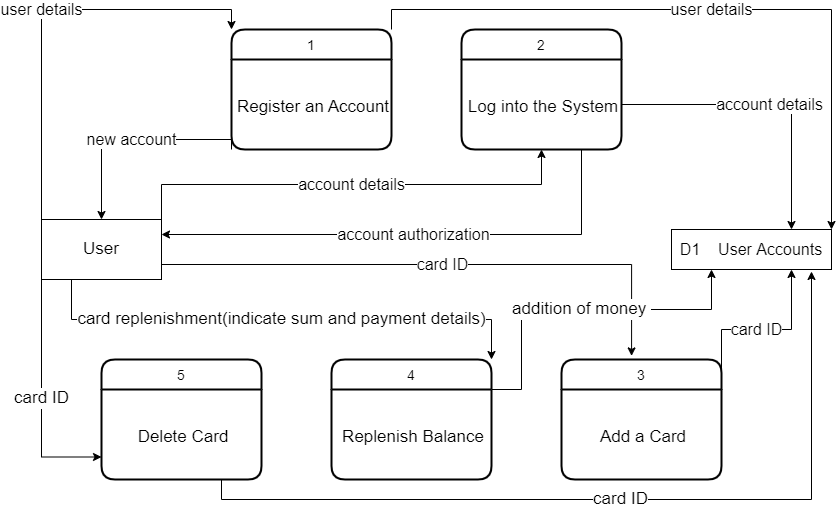

The diagram above was exported from draw.io. Its source (the exported page's mxGraphModel, read from the mxfile embedded in the PNG):
<mxGraphModel dx="1848" dy="548" grid="1" gridSize="10" guides="1" tooltips="1" connect="1" arrows="1" fold="1" page="1" pageScale="1" pageWidth="850" pageHeight="1100" math="0" shadow="0">
  <root>
    <mxCell id="0" />
    <mxCell id="1" parent="0" />
    <mxCell id="dV3KFp6EeB8k7KnwIfl4-20" value="user details" style="edgeStyle=orthogonalEdgeStyle;rounded=0;orthogonalLoop=1;jettySize=auto;html=1;exitX=0;exitY=0;exitDx=0;exitDy=0;entryX=0;entryY=0;entryDx=0;entryDy=0;fontSize=16;" parent="1" source="dV3KFp6EeB8k7KnwIfl4-1" target="dV3KFp6EeB8k7KnwIfl4-2" edge="1">
      <mxGeometry relative="1" as="geometry" />
    </mxCell>
    <mxCell id="dV3KFp6EeB8k7KnwIfl4-25" value="account details" style="edgeStyle=orthogonalEdgeStyle;rounded=0;orthogonalLoop=1;jettySize=auto;html=1;exitX=1;exitY=0;exitDx=0;exitDy=0;entryX=0.5;entryY=1;entryDx=0;entryDy=0;fontSize=16;" parent="1" source="dV3KFp6EeB8k7KnwIfl4-1" target="dV3KFp6EeB8k7KnwIfl4-5" edge="1">
      <mxGeometry relative="1" as="geometry" />
    </mxCell>
    <mxCell id="dV3KFp6EeB8k7KnwIfl4-28" value="card ID" style="edgeStyle=orthogonalEdgeStyle;rounded=0;orthogonalLoop=1;jettySize=auto;html=1;exitX=1;exitY=0.75;exitDx=0;exitDy=0;entryX=0.438;entryY=-0.03;entryDx=0;entryDy=0;entryPerimeter=0;fontSize=16;" parent="1" source="dV3KFp6EeB8k7KnwIfl4-1" target="dV3KFp6EeB8k7KnwIfl4-6" edge="1">
      <mxGeometry relative="1" as="geometry" />
    </mxCell>
    <mxCell id="dV3KFp6EeB8k7KnwIfl4-33" value="card ID" style="edgeStyle=orthogonalEdgeStyle;rounded=0;orthogonalLoop=1;jettySize=auto;html=1;exitX=0;exitY=1;exitDx=0;exitDy=0;entryX=0;entryY=0.75;entryDx=0;entryDy=0;fontSize=17;" parent="1" source="dV3KFp6EeB8k7KnwIfl4-1" target="dV3KFp6EeB8k7KnwIfl4-32" edge="1">
      <mxGeometry relative="1" as="geometry" />
    </mxCell>
    <mxCell id="dV3KFp6EeB8k7KnwIfl4-36" value="card replenishment(indicate sum and payment details)" style="edgeStyle=orthogonalEdgeStyle;rounded=0;orthogonalLoop=1;jettySize=auto;html=1;exitX=0.25;exitY=1;exitDx=0;exitDy=0;entryX=1;entryY=0;entryDx=0;entryDy=0;fontSize=17;" parent="1" source="dV3KFp6EeB8k7KnwIfl4-1" target="dV3KFp6EeB8k7KnwIfl4-9" edge="1">
      <mxGeometry relative="1" as="geometry" />
    </mxCell>
    <mxCell id="dV3KFp6EeB8k7KnwIfl4-1" value="&lt;font style=&quot;font-size: 17px&quot;&gt;User&lt;/font&gt;" style="whiteSpace=wrap;html=1;align=center;" parent="1" vertex="1">
      <mxGeometry x="30" y="240" width="120" height="60" as="geometry" />
    </mxCell>
    <mxCell id="dV3KFp6EeB8k7KnwIfl4-24" value="user details" style="edgeStyle=orthogonalEdgeStyle;rounded=0;orthogonalLoop=1;jettySize=auto;html=1;exitX=1;exitY=0;exitDx=0;exitDy=0;entryX=1;entryY=0;entryDx=0;entryDy=0;fontSize=16;" parent="1" source="dV3KFp6EeB8k7KnwIfl4-2" target="dV3KFp6EeB8k7KnwIfl4-18" edge="1">
      <mxGeometry relative="1" as="geometry" />
    </mxCell>
    <mxCell id="dV3KFp6EeB8k7KnwIfl4-2" value="1" style="swimlane;childLayout=stackLayout;horizontal=1;startSize=30;horizontalStack=0;rounded=1;fontSize=14;fontStyle=0;strokeWidth=2;resizeParent=0;resizeLast=1;shadow=0;dashed=0;align=center;" parent="1" vertex="1">
      <mxGeometry x="220" y="50" width="160" height="120" as="geometry" />
    </mxCell>
    <mxCell id="dV3KFp6EeB8k7KnwIfl4-3" value="Register an Account" style="align=center;strokeColor=none;fillColor=none;spacingLeft=4;fontSize=17;verticalAlign=middle;resizable=0;rotatable=0;part=1;" parent="dV3KFp6EeB8k7KnwIfl4-2" vertex="1">
      <mxGeometry y="30" width="160" height="90" as="geometry" />
    </mxCell>
    <mxCell id="dV3KFp6EeB8k7KnwIfl4-4" value="2" style="swimlane;childLayout=stackLayout;horizontal=1;startSize=30;horizontalStack=0;rounded=1;fontSize=14;fontStyle=0;strokeWidth=2;resizeParent=0;resizeLast=1;shadow=0;dashed=0;align=center;" parent="1" vertex="1">
      <mxGeometry x="450" y="50" width="160" height="120" as="geometry" />
    </mxCell>
    <mxCell id="dV3KFp6EeB8k7KnwIfl4-5" value="Log into the System" style="align=center;strokeColor=none;fillColor=none;spacingLeft=4;fontSize=17;verticalAlign=middle;resizable=0;rotatable=0;part=1;" parent="dV3KFp6EeB8k7KnwIfl4-4" vertex="1">
      <mxGeometry y="30" width="160" height="90" as="geometry" />
    </mxCell>
    <mxCell id="dV3KFp6EeB8k7KnwIfl4-6" value="3" style="swimlane;childLayout=stackLayout;horizontal=1;startSize=30;horizontalStack=0;rounded=1;fontSize=14;fontStyle=0;strokeWidth=2;resizeParent=0;resizeLast=1;shadow=0;dashed=0;align=center;" parent="1" vertex="1">
      <mxGeometry x="550" y="380" width="160" height="120" as="geometry" />
    </mxCell>
    <mxCell id="dV3KFp6EeB8k7KnwIfl4-7" value="Add a Card" style="align=center;strokeColor=none;fillColor=none;spacingLeft=4;fontSize=17;verticalAlign=middle;resizable=0;rotatable=0;part=1;" parent="dV3KFp6EeB8k7KnwIfl4-6" vertex="1">
      <mxGeometry y="30" width="160" height="90" as="geometry" />
    </mxCell>
    <mxCell id="dV3KFp6EeB8k7KnwIfl4-37" value="addition of money&amp;nbsp;" style="edgeStyle=orthogonalEdgeStyle;rounded=0;orthogonalLoop=1;jettySize=auto;html=1;exitX=1;exitY=0.25;exitDx=0;exitDy=0;entryX=0.25;entryY=1;entryDx=0;entryDy=0;fontSize=17;" parent="1" source="dV3KFp6EeB8k7KnwIfl4-9" target="dV3KFp6EeB8k7KnwIfl4-18" edge="1">
      <mxGeometry relative="1" as="geometry">
        <Array as="points">
          <mxPoint x="510" y="410" />
          <mxPoint x="510" y="330" />
          <mxPoint x="700" y="330" />
        </Array>
      </mxGeometry>
    </mxCell>
    <mxCell id="dV3KFp6EeB8k7KnwIfl4-9" value="4" style="swimlane;childLayout=stackLayout;horizontal=1;startSize=30;horizontalStack=0;rounded=1;fontSize=14;fontStyle=0;strokeWidth=2;resizeParent=0;resizeLast=1;shadow=0;dashed=0;align=center;" parent="1" vertex="1">
      <mxGeometry x="320" y="380" width="160" height="120" as="geometry" />
    </mxCell>
    <mxCell id="dV3KFp6EeB8k7KnwIfl4-10" value="Replenish Balance" style="align=center;strokeColor=none;fillColor=none;spacingLeft=4;fontSize=17;verticalAlign=middle;resizable=0;rotatable=0;part=1;" parent="dV3KFp6EeB8k7KnwIfl4-9" vertex="1">
      <mxGeometry y="30" width="160" height="90" as="geometry" />
    </mxCell>
    <mxCell id="dV3KFp6EeB8k7KnwIfl4-18" value="D1&amp;nbsp; &amp;nbsp; User Accounts" style="whiteSpace=wrap;html=1;align=center;fontSize=16;" parent="1" vertex="1">
      <mxGeometry x="660" y="250" width="160" height="40" as="geometry" />
    </mxCell>
    <mxCell id="dV3KFp6EeB8k7KnwIfl4-23" value="new account" style="edgeStyle=orthogonalEdgeStyle;rounded=0;orthogonalLoop=1;jettySize=auto;html=1;exitX=0;exitY=1;exitDx=0;exitDy=0;entryX=0.5;entryY=0;entryDx=0;entryDy=0;fontSize=16;" parent="1" source="dV3KFp6EeB8k7KnwIfl4-3" target="dV3KFp6EeB8k7KnwIfl4-1" edge="1">
      <mxGeometry relative="1" as="geometry">
        <Array as="points">
          <mxPoint x="220" y="160" />
          <mxPoint x="90" y="160" />
        </Array>
      </mxGeometry>
    </mxCell>
    <mxCell id="dV3KFp6EeB8k7KnwIfl4-26" value="account details" style="edgeStyle=orthogonalEdgeStyle;rounded=0;orthogonalLoop=1;jettySize=auto;html=1;exitX=1;exitY=0.5;exitDx=0;exitDy=0;entryX=0.75;entryY=0;entryDx=0;entryDy=0;fontSize=16;" parent="1" source="dV3KFp6EeB8k7KnwIfl4-5" target="dV3KFp6EeB8k7KnwIfl4-18" edge="1">
      <mxGeometry relative="1" as="geometry" />
    </mxCell>
    <mxCell id="dV3KFp6EeB8k7KnwIfl4-27" value="account authorization" style="edgeStyle=orthogonalEdgeStyle;rounded=0;orthogonalLoop=1;jettySize=auto;html=1;exitX=0.75;exitY=1;exitDx=0;exitDy=0;fontSize=16;entryX=1;entryY=0.25;entryDx=0;entryDy=0;" parent="1" source="dV3KFp6EeB8k7KnwIfl4-5" target="dV3KFp6EeB8k7KnwIfl4-1" edge="1">
      <mxGeometry relative="1" as="geometry">
        <mxPoint x="570" y="280" as="targetPoint" />
      </mxGeometry>
    </mxCell>
    <mxCell id="dV3KFp6EeB8k7KnwIfl4-30" value="card ID" style="edgeStyle=orthogonalEdgeStyle;rounded=0;orthogonalLoop=1;jettySize=auto;html=1;exitX=1;exitY=0;exitDx=0;exitDy=0;entryX=0.75;entryY=1;entryDx=0;entryDy=0;fontSize=16;" parent="1" source="dV3KFp6EeB8k7KnwIfl4-7" target="dV3KFp6EeB8k7KnwIfl4-18" edge="1">
      <mxGeometry relative="1" as="geometry" />
    </mxCell>
    <mxCell id="dV3KFp6EeB8k7KnwIfl4-31" value="5" style="swimlane;childLayout=stackLayout;horizontal=1;startSize=30;horizontalStack=0;rounded=1;fontSize=14;fontStyle=0;strokeWidth=2;resizeParent=0;resizeLast=1;shadow=0;dashed=0;align=center;" parent="1" vertex="1">
      <mxGeometry x="90" y="380" width="160" height="120" as="geometry" />
    </mxCell>
    <mxCell id="dV3KFp6EeB8k7KnwIfl4-32" value="Delete Card" style="align=center;strokeColor=none;fillColor=none;spacingLeft=4;fontSize=17;verticalAlign=middle;resizable=0;rotatable=0;part=1;" parent="dV3KFp6EeB8k7KnwIfl4-31" vertex="1">
      <mxGeometry y="30" width="160" height="90" as="geometry" />
    </mxCell>
    <mxCell id="dV3KFp6EeB8k7KnwIfl4-35" value="card ID" style="edgeStyle=orthogonalEdgeStyle;rounded=0;orthogonalLoop=1;jettySize=auto;html=1;exitX=0.75;exitY=1;exitDx=0;exitDy=0;entryX=0.875;entryY=1.05;entryDx=0;entryDy=0;entryPerimeter=0;fontSize=17;" parent="1" source="dV3KFp6EeB8k7KnwIfl4-32" target="dV3KFp6EeB8k7KnwIfl4-18" edge="1">
      <mxGeometry relative="1" as="geometry" />
    </mxCell>
  </root>
</mxGraphModel>